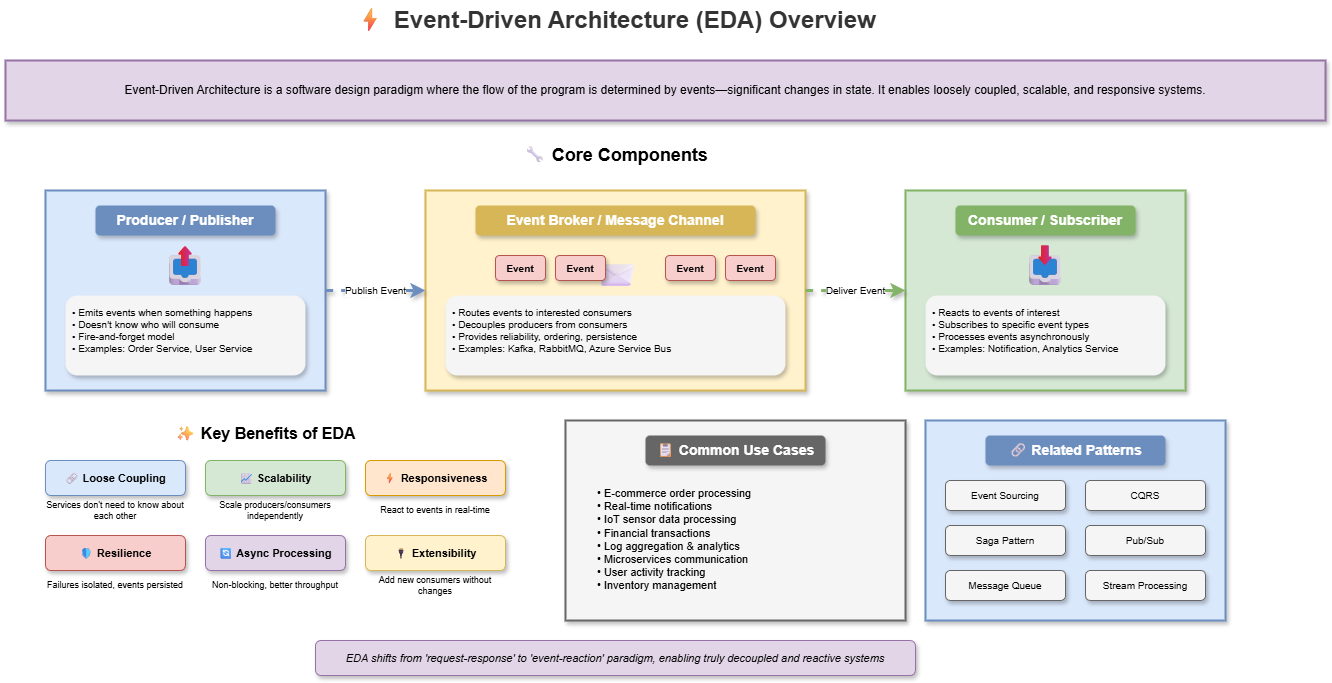

The diagram above was exported from draw.io. Its source (the exported page's mxGraphModel, read from the mxfile embedded in the PNG):
<mxGraphModel dx="1129" dy="466" grid="1" gridSize="10" guides="1" tooltips="1" connect="1" arrows="1" fold="1" page="1" pageScale="1" pageWidth="1400" pageHeight="900" math="0" shadow="0">
  <root>
    <mxCell id="0" />
    <mxCell id="1" parent="0" />
    <mxCell id="title" value="⚡ Event-Driven Architecture (EDA) Overview" style="text;html=1;strokeColor=none;fillColor=none;align=center;verticalAlign=middle;whiteSpace=wrap;rounded=0;fontSize=24;fontStyle=1;fontColor=#333333;" parent="1" vertex="1">
      <mxGeometry x="370" y="20" width="560" height="40" as="geometry" />
    </mxCell>
    <mxCell id="def-box" value="" style="rounded=0;whiteSpace=wrap;html=1;fillColor=#e1d5e7;strokeColor=#9673a6;strokeWidth=2;shadow=1;" parent="1" vertex="1">
      <mxGeometry x="40" y="80" width="1320" height="60" as="geometry" />
    </mxCell>
    <mxCell id="def-text" value="Event-Driven Architecture is a software design paradigm where the flow of the program is determined by events—significant changes in state. It enables loosely coupled, scalable, and responsive systems." style="text;html=1;strokeColor=none;fillColor=none;align=center;verticalAlign=middle;whiteSpace=wrap;rounded=0;fontSize=12;" parent="1" vertex="1">
      <mxGeometry x="60" y="90" width="1280" height="40" as="geometry" />
    </mxCell>
    <mxCell id="flow-title" value="🔧 Core Components" style="text;html=1;strokeColor=none;fillColor=none;align=center;verticalAlign=middle;whiteSpace=wrap;rounded=0;fontSize=18;fontStyle=1;" parent="1" vertex="1">
      <mxGeometry x="550" y="160" width="200" height="30" as="geometry" />
    </mxCell>
    <mxCell id="producer-box" value="" style="rounded=0;whiteSpace=wrap;html=1;fillColor=#dae8fc;strokeColor=#6c8ebf;strokeWidth=2;shadow=1;" parent="1" vertex="1">
      <mxGeometry x="80" y="210" width="280" height="200" as="geometry" />
    </mxCell>
    <mxCell id="producer-title" value="Producer / Publisher" style="text;html=1;strokeColor=none;fillColor=#6c8ebf;align=center;verticalAlign=middle;whiteSpace=wrap;rounded=1;fontSize=14;fontStyle=1;fontColor=#ffffff;shadow=1;" parent="1" vertex="1">
      <mxGeometry x="130" y="225" width="180" height="30" as="geometry" />
    </mxCell>
    <mxCell id="producer-icon" value="📤" style="text;html=1;strokeColor=none;fillColor=none;align=center;verticalAlign=middle;whiteSpace=wrap;rounded=0;fontSize=40;" parent="1" vertex="1">
      <mxGeometry x="190" y="260" width="60" height="50" as="geometry" />
    </mxCell>
    <mxCell id="producer-desc" value="• Emits events when something happens&#10;• Doesn't know who will consume&#10;• Fire-and-forget model&#10;• Examples: Order Service, User Service" style="text;html=1;strokeColor=none;fillColor=#f5f5f5;align=left;verticalAlign=top;whiteSpace=wrap;rounded=1;fontSize=10;spacingLeft=5;spacingTop=5;shadow=1;" parent="1" vertex="1">
      <mxGeometry x="100" y="315" width="240" height="80" as="geometry" />
    </mxCell>
    <mxCell id="broker-box" value="" style="rounded=0;whiteSpace=wrap;html=1;fillColor=#fff2cc;strokeColor=#d6b656;strokeWidth=2;shadow=1;" parent="1" vertex="1">
      <mxGeometry x="460" y="210" width="380" height="200" as="geometry" />
    </mxCell>
    <mxCell id="broker-title" value="Event Broker / Message Channel" style="text;html=1;strokeColor=none;fillColor=#d6b656;align=center;verticalAlign=middle;whiteSpace=wrap;rounded=1;fontSize=14;fontStyle=1;fontColor=#ffffff;shadow=1;" parent="1" vertex="1">
      <mxGeometry x="510" y="225" width="280" height="30" as="geometry" />
    </mxCell>
    <mxCell id="broker-icon" value="📨" style="text;html=1;strokeColor=none;fillColor=none;align=center;verticalAlign=middle;whiteSpace=wrap;rounded=0;fontSize=40;" parent="1" vertex="1">
      <mxGeometry x="620" y="260" width="60" height="50" as="geometry" />
    </mxCell>
    <mxCell id="broker-desc" value="• Routes events to interested consumers&#10;• Decouples producers from consumers&#10;• Provides reliability, ordering, persistence&#10;• Examples: Kafka, RabbitMQ, Azure Service Bus" style="text;html=1;strokeColor=none;fillColor=#f5f5f5;align=left;verticalAlign=top;whiteSpace=wrap;rounded=1;fontSize=10;spacingLeft=5;spacingTop=5;shadow=1;" parent="1" vertex="1">
      <mxGeometry x="480" y="315" width="340" height="80" as="geometry" />
    </mxCell>
    <mxCell id="event-visual" value="Event" style="rounded=1;whiteSpace=wrap;html=1;fillColor=#f8cecc;strokeColor=#b85450;fontSize=10;fontStyle=1;shadow=1;" parent="1" vertex="1">
      <mxGeometry x="530" y="275" width="50" height="25" as="geometry" />
    </mxCell>
    <mxCell id="event-visual2" value="Event" style="rounded=1;whiteSpace=wrap;html=1;fillColor=#f8cecc;strokeColor=#b85450;fontSize=10;fontStyle=1;shadow=1;" parent="1" vertex="1">
      <mxGeometry x="590" y="275" width="50" height="25" as="geometry" />
    </mxCell>
    <mxCell id="event-visual3" value="Event" style="rounded=1;whiteSpace=wrap;html=1;fillColor=#f8cecc;strokeColor=#b85450;fontSize=10;fontStyle=1;shadow=1;" parent="1" vertex="1">
      <mxGeometry x="700" y="275" width="50" height="25" as="geometry" />
    </mxCell>
    <mxCell id="event-visual4" value="Event" style="rounded=1;whiteSpace=wrap;html=1;fillColor=#f8cecc;strokeColor=#b85450;fontSize=10;fontStyle=1;shadow=1;" parent="1" vertex="1">
      <mxGeometry x="760" y="275" width="50" height="25" as="geometry" />
    </mxCell>
    <mxCell id="consumer-box" value="" style="rounded=0;whiteSpace=wrap;html=1;fillColor=#d5e8d4;strokeColor=#82b366;strokeWidth=2;shadow=1;" parent="1" vertex="1">
      <mxGeometry x="940" y="210" width="280" height="200" as="geometry" />
    </mxCell>
    <mxCell id="consumer-title" value="Consumer / Subscriber" style="text;html=1;strokeColor=none;fillColor=#82b366;align=center;verticalAlign=middle;whiteSpace=wrap;rounded=1;fontSize=14;fontStyle=1;fontColor=#ffffff;shadow=1;" parent="1" vertex="1">
      <mxGeometry x="990" y="225" width="180" height="30" as="geometry" />
    </mxCell>
    <mxCell id="consumer-icon" value="📥" style="text;html=1;strokeColor=none;fillColor=none;align=center;verticalAlign=middle;whiteSpace=wrap;rounded=0;fontSize=40;" parent="1" vertex="1">
      <mxGeometry x="1050" y="260" width="60" height="50" as="geometry" />
    </mxCell>
    <mxCell id="consumer-desc" value="• Reacts to events of interest&#10;• Subscribes to specific event types&#10;• Processes events asynchronously&#10;• Examples: Notification, Analytics Service" style="text;html=1;strokeColor=none;fillColor=#f5f5f5;align=left;verticalAlign=top;whiteSpace=wrap;rounded=1;fontSize=10;spacingLeft=5;spacingTop=5;shadow=1;" parent="1" vertex="1">
      <mxGeometry x="960" y="315" width="240" height="80" as="geometry" />
    </mxCell>
    <mxCell id="arrow1" value="Publish Event" style="endArrow=classic;html=1;strokeWidth=3;strokeColor=#6c8ebf;fontSize=10;curved=1;shadow=1;flowAnimation=1;jumpStyle=arc;" parent="1" edge="1">
      <mxGeometry relative="1" as="geometry">
        <mxPoint x="360" y="310" as="sourcePoint" />
        <mxPoint x="460" y="310" as="targetPoint" />
      </mxGeometry>
    </mxCell>
    <mxCell id="arrow2" value="Deliver Event" style="endArrow=classic;html=1;strokeWidth=3;strokeColor=#82b366;fontSize=10;curved=1;shadow=1;flowAnimation=1;jumpStyle=arc;" parent="1" edge="1">
      <mxGeometry relative="1" as="geometry">
        <mxPoint x="840" y="310" as="sourcePoint" />
        <mxPoint x="940" y="310" as="targetPoint" />
      </mxGeometry>
    </mxCell>
    <mxCell id="benefits-title" value="✨ Key Benefits of EDA" style="text;html=1;strokeColor=none;fillColor=none;align=center;verticalAlign=middle;whiteSpace=wrap;rounded=0;fontSize=16;fontStyle=1;" parent="1" vertex="1">
      <mxGeometry x="200" y="440" width="200" height="25" as="geometry" />
    </mxCell>
    <mxCell id="benefit1" value="🔗 Loose Coupling" style="rounded=1;whiteSpace=wrap;html=1;fillColor=#dae8fc;strokeColor=#6c8ebf;fontSize=11;fontStyle=1;shadow=1;" parent="1" vertex="1">
      <mxGeometry x="80" y="480" width="140" height="35" as="geometry" />
    </mxCell>
    <mxCell id="benefit1-desc" value="Services don't need to know about each other" style="text;html=1;strokeColor=none;fillColor=none;align=center;verticalAlign=middle;whiteSpace=wrap;rounded=0;fontSize=9;" parent="1" vertex="1">
      <mxGeometry x="80" y="515" width="140" height="30" as="geometry" />
    </mxCell>
    <mxCell id="benefit2" value="📈 Scalability" style="rounded=1;whiteSpace=wrap;html=1;fillColor=#d5e8d4;strokeColor=#82b366;fontSize=11;fontStyle=1;shadow=1;" parent="1" vertex="1">
      <mxGeometry x="240" y="480" width="140" height="35" as="geometry" />
    </mxCell>
    <mxCell id="benefit2-desc" value="Scale producers/consumers independently" style="text;html=1;strokeColor=none;fillColor=none;align=center;verticalAlign=middle;whiteSpace=wrap;rounded=0;fontSize=9;" parent="1" vertex="1">
      <mxGeometry x="240" y="515" width="140" height="30" as="geometry" />
    </mxCell>
    <mxCell id="benefit3" value="⚡ Responsiveness" style="rounded=1;whiteSpace=wrap;html=1;fillColor=#ffe6cc;strokeColor=#d79b00;fontSize=11;fontStyle=1;shadow=1;" parent="1" vertex="1">
      <mxGeometry x="400" y="480" width="140" height="35" as="geometry" />
    </mxCell>
    <mxCell id="benefit3-desc" value="React to events in real-time" style="text;html=1;strokeColor=none;fillColor=none;align=center;verticalAlign=middle;whiteSpace=wrap;rounded=0;fontSize=9;" parent="1" vertex="1">
      <mxGeometry x="400" y="515" width="140" height="30" as="geometry" />
    </mxCell>
    <mxCell id="benefit4" value="🛡 Resilience" style="rounded=1;whiteSpace=wrap;html=1;fillColor=#f8cecc;strokeColor=#b85450;fontSize=11;fontStyle=1;shadow=1;" parent="1" vertex="1">
      <mxGeometry x="80" y="555" width="140" height="35" as="geometry" />
    </mxCell>
    <mxCell id="benefit4-desc" value="Failures isolated, events persisted" style="text;html=1;strokeColor=none;fillColor=none;align=center;verticalAlign=middle;whiteSpace=wrap;rounded=0;fontSize=9;" parent="1" vertex="1">
      <mxGeometry x="80" y="590" width="140" height="30" as="geometry" />
    </mxCell>
    <mxCell id="benefit5" value="🔄 Async Processing" style="rounded=1;whiteSpace=wrap;html=1;fillColor=#e1d5e7;strokeColor=#9673a6;fontSize=11;fontStyle=1;shadow=1;" parent="1" vertex="1">
      <mxGeometry x="240" y="555" width="140" height="35" as="geometry" />
    </mxCell>
    <mxCell id="benefit5-desc" value="Non-blocking, better throughput" style="text;html=1;strokeColor=none;fillColor=none;align=center;verticalAlign=middle;whiteSpace=wrap;rounded=0;fontSize=9;" parent="1" vertex="1">
      <mxGeometry x="240" y="590" width="140" height="30" as="geometry" />
    </mxCell>
    <mxCell id="benefit6" value="🔌 Extensibility" style="rounded=1;whiteSpace=wrap;html=1;fillColor=#fff2cc;strokeColor=#d6b656;fontSize=11;fontStyle=1;shadow=1;" parent="1" vertex="1">
      <mxGeometry x="400" y="555" width="140" height="35" as="geometry" />
    </mxCell>
    <mxCell id="benefit6-desc" value="Add new consumers without changes" style="text;html=1;strokeColor=none;fillColor=none;align=center;verticalAlign=middle;whiteSpace=wrap;rounded=0;fontSize=9;" parent="1" vertex="1">
      <mxGeometry x="400" y="590" width="140" height="30" as="geometry" />
    </mxCell>
    <mxCell id="usecases-box" value="" style="rounded=0;whiteSpace=wrap;html=1;fillColor=#f5f5f5;strokeColor=#666666;strokeWidth=2;shadow=1;" parent="1" vertex="1">
      <mxGeometry x="600" y="440" width="340" height="200" as="geometry" />
    </mxCell>
    <mxCell id="usecases-title" value="📋 Common Use Cases" style="text;html=1;strokeColor=none;fillColor=#666666;align=center;verticalAlign=middle;whiteSpace=wrap;rounded=1;fontSize=14;fontStyle=1;fontColor=#ffffff;shadow=1;" parent="1" vertex="1">
      <mxGeometry x="680" y="455" width="180" height="30" as="geometry" />
    </mxCell>
    <mxCell id="usecases-list" value="• E-commerce order processing&#10;• Real-time notifications&#10;• IoT sensor data processing&#10;• Financial transactions&#10;• Log aggregation &amp; analytics&#10;• Microservices communication&#10;• User activity tracking&#10;• Inventory management" style="text;html=1;strokeColor=none;fillColor=none;align=left;verticalAlign=top;whiteSpace=wrap;rounded=0;fontSize=11;spacingLeft=10;spacingTop=5;" parent="1" vertex="1">
      <mxGeometry x="620" y="495" width="300" height="135" as="geometry" />
    </mxCell>
    <mxCell id="patterns-box" value="" style="rounded=0;whiteSpace=wrap;html=1;fillColor=#dae8fc;strokeColor=#6c8ebf;strokeWidth=2;shadow=1;" parent="1" vertex="1">
      <mxGeometry x="960" y="440" width="300" height="200" as="geometry" />
    </mxCell>
    <mxCell id="patterns-title" value="🔗 Related Patterns" style="text;html=1;strokeColor=none;fillColor=#6c8ebf;align=center;verticalAlign=middle;whiteSpace=wrap;rounded=1;fontSize=14;fontStyle=1;fontColor=#ffffff;shadow=1;" parent="1" vertex="1">
      <mxGeometry x="1020" y="455" width="180" height="30" as="geometry" />
    </mxCell>
    <mxCell id="pattern1" value="Event Sourcing" style="rounded=1;whiteSpace=wrap;html=1;fillColor=#f5f5f5;strokeColor=#666666;fontSize=10;shadow=1;" parent="1" vertex="1">
      <mxGeometry x="980" y="500" width="120" height="30" as="geometry" />
    </mxCell>
    <mxCell id="pattern2" value="CQRS" style="rounded=1;whiteSpace=wrap;html=1;fillColor=#f5f5f5;strokeColor=#666666;fontSize=10;shadow=1;" parent="1" vertex="1">
      <mxGeometry x="1120" y="500" width="120" height="30" as="geometry" />
    </mxCell>
    <mxCell id="pattern3" value="Saga Pattern" style="rounded=1;whiteSpace=wrap;html=1;fillColor=#f5f5f5;strokeColor=#666666;fontSize=10;shadow=1;" parent="1" vertex="1">
      <mxGeometry x="980" y="545" width="120" height="30" as="geometry" />
    </mxCell>
    <mxCell id="pattern4" value="Pub/Sub" style="rounded=1;whiteSpace=wrap;html=1;fillColor=#f5f5f5;strokeColor=#666666;fontSize=10;shadow=1;" parent="1" vertex="1">
      <mxGeometry x="1120" y="545" width="120" height="30" as="geometry" />
    </mxCell>
    <mxCell id="pattern5" value="Message Queue" style="rounded=1;whiteSpace=wrap;html=1;fillColor=#f5f5f5;strokeColor=#666666;fontSize=10;shadow=1;" parent="1" vertex="1">
      <mxGeometry x="980" y="590" width="120" height="30" as="geometry" />
    </mxCell>
    <mxCell id="pattern6" value="Stream Processing" style="rounded=1;whiteSpace=wrap;html=1;fillColor=#f5f5f5;strokeColor=#666666;fontSize=10;shadow=1;" parent="1" vertex="1">
      <mxGeometry x="1120" y="590" width="120" height="30" as="geometry" />
    </mxCell>
    <mxCell id="note" value="EDA shifts from 'request-response' to 'event-reaction' paradigm, enabling truly decoupled and reactive systems" style="text;html=1;strokeColor=#9673a6;fillColor=#e1d5e7;align=center;verticalAlign=middle;whiteSpace=wrap;rounded=1;fontSize=11;fontStyle=2;shadow=1;" parent="1" vertex="1">
      <mxGeometry x="350" y="660" width="600" height="35" as="geometry" />
    </mxCell>
  </root>
</mxGraphModel>